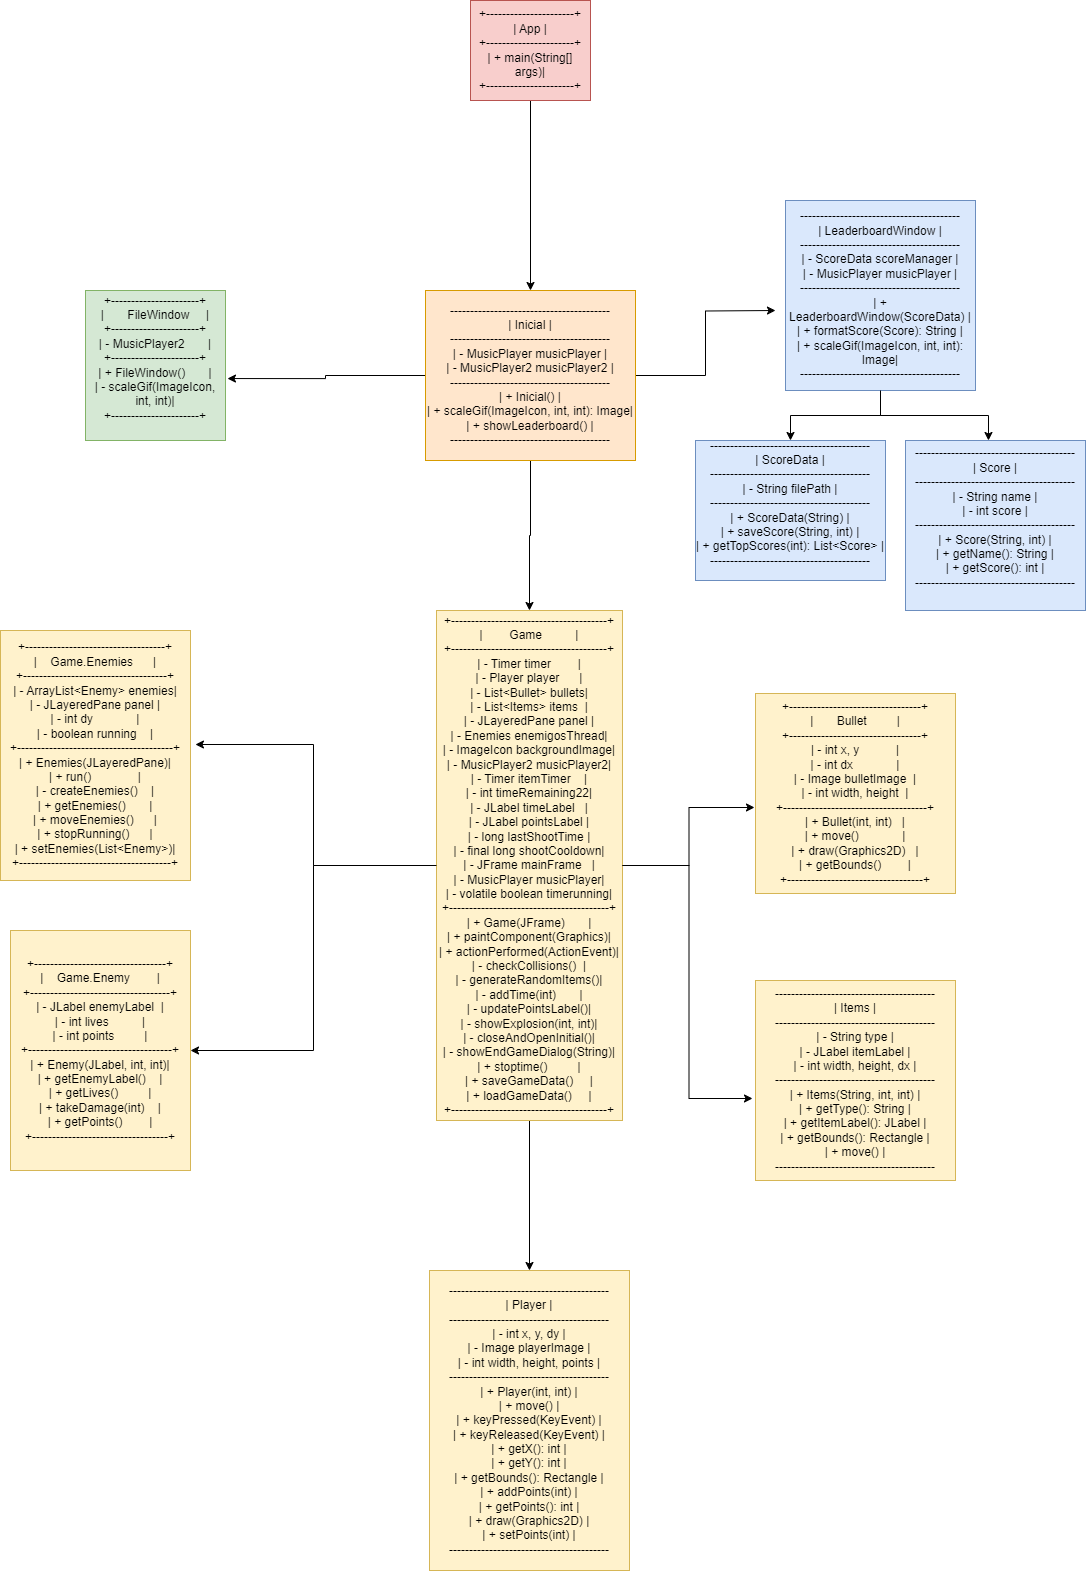

The diagram above was exported from draw.io. Its source (the exported page's mxGraphModel, read from the mxfile embedded in the PNG):
<mxGraphModel dx="1367" dy="2392" grid="1" gridSize="10" guides="1" tooltips="1" connect="1" arrows="1" fold="1" page="1" pageScale="1" pageWidth="1169" pageHeight="1654" math="0" shadow="0">
  <root>
    <mxCell id="0" />
    <mxCell id="1" parent="0" />
    <mxCell id="ALaXu-t3zPpav8RWZWOn-4" value="" style="edgeStyle=orthogonalEdgeStyle;rounded=0;orthogonalLoop=1;jettySize=auto;html=1;" edge="1" parent="1" source="ALaXu-t3zPpav8RWZWOn-2" target="ALaXu-t3zPpav8RWZWOn-3">
      <mxGeometry relative="1" as="geometry" />
    </mxCell>
    <mxCell id="ALaXu-t3zPpav8RWZWOn-2" value="+----------------------+&lt;br/&gt;|         App          |&lt;br/&gt;+----------------------+&lt;br/&gt;| + main(String[] args)| &lt;br/&gt;+----------------------+" style="rounded=0;whiteSpace=wrap;html=1;fillColor=#f8cecc;strokeColor=#b85450;" vertex="1" parent="1">
      <mxGeometry x="525" y="-1620" width="120" height="100" as="geometry" />
    </mxCell>
    <mxCell id="ALaXu-t3zPpav8RWZWOn-6" value="" style="edgeStyle=orthogonalEdgeStyle;rounded=0;orthogonalLoop=1;jettySize=auto;html=1;" edge="1" parent="1" source="ALaXu-t3zPpav8RWZWOn-3" target="ALaXu-t3zPpav8RWZWOn-5">
      <mxGeometry relative="1" as="geometry" />
    </mxCell>
    <mxCell id="ALaXu-t3zPpav8RWZWOn-17" style="edgeStyle=orthogonalEdgeStyle;rounded=0;orthogonalLoop=1;jettySize=auto;html=1;entryX=1.014;entryY=0.587;entryDx=0;entryDy=0;entryPerimeter=0;" edge="1" parent="1" source="ALaXu-t3zPpav8RWZWOn-3" target="ALaXu-t3zPpav8RWZWOn-12">
      <mxGeometry relative="1" as="geometry">
        <mxPoint x="300" y="-1235" as="targetPoint" />
      </mxGeometry>
    </mxCell>
    <mxCell id="ALaXu-t3zPpav8RWZWOn-18" style="edgeStyle=orthogonalEdgeStyle;rounded=0;orthogonalLoop=1;jettySize=auto;html=1;" edge="1" parent="1" source="ALaXu-t3zPpav8RWZWOn-3">
      <mxGeometry relative="1" as="geometry">
        <mxPoint x="830" y="-1310" as="targetPoint" />
      </mxGeometry>
    </mxCell>
    <mxCell id="ALaXu-t3zPpav8RWZWOn-3" value="----------------------------------------&lt;br/&gt;|                Inicial                |&lt;br/&gt;----------------------------------------&lt;br/&gt;| - MusicPlayer musicPlayer             |&lt;br/&gt;| - MusicPlayer2 musicPlayer2           |&lt;br/&gt;----------------------------------------&lt;br/&gt;| + Inicial()                           |&lt;br/&gt;| + scaleGif(ImageIcon, int, int): Image|&lt;br/&gt;| + showLeaderboard()                   |&lt;br/&gt;----------------------------------------" style="rounded=0;whiteSpace=wrap;html=1;fillColor=#ffe6cc;strokeColor=#d79b00;" vertex="1" parent="1">
      <mxGeometry x="480" y="-1330" width="210" height="170" as="geometry" />
    </mxCell>
    <mxCell id="ALaXu-t3zPpav8RWZWOn-22" style="edgeStyle=orthogonalEdgeStyle;rounded=0;orthogonalLoop=1;jettySize=auto;html=1;" edge="1" parent="1" source="ALaXu-t3zPpav8RWZWOn-5" target="ALaXu-t3zPpav8RWZWOn-10">
      <mxGeometry relative="1" as="geometry" />
    </mxCell>
    <mxCell id="ALaXu-t3zPpav8RWZWOn-25" style="edgeStyle=orthogonalEdgeStyle;rounded=0;orthogonalLoop=1;jettySize=auto;html=1;" edge="1" parent="1" source="ALaXu-t3zPpav8RWZWOn-5" target="ALaXu-t3zPpav8RWZWOn-11">
      <mxGeometry relative="1" as="geometry" />
    </mxCell>
    <mxCell id="ALaXu-t3zPpav8RWZWOn-5" value="&lt;div&gt;+---------------------------------------+&lt;/div&gt;&lt;div&gt;|&amp;nbsp; &amp;nbsp; &amp;nbsp; &amp;nbsp; Game&amp;nbsp; &amp;nbsp; &amp;nbsp; &amp;nbsp; &amp;nbsp; |&lt;/div&gt;&lt;div&gt;+---------------------------------------+&lt;/div&gt;&lt;div&gt;| - Timer timer&amp;nbsp; &amp;nbsp; &amp;nbsp; &amp;nbsp; |&lt;/div&gt;&lt;div&gt;| - Player player&amp;nbsp; &amp;nbsp; &amp;nbsp; |&lt;/div&gt;&lt;div&gt;| - List&amp;lt;Bullet&amp;gt; bullets|&lt;/div&gt;&lt;div&gt;| - List&amp;lt;Items&amp;gt; items&amp;nbsp; |&lt;/div&gt;&lt;div&gt;| - JLayeredPane panel |&lt;/div&gt;&lt;div&gt;| - Enemies enemigosThread|&lt;/div&gt;&lt;div&gt;| - ImageIcon backgroundImage|&lt;/div&gt;&lt;div&gt;| - MusicPlayer2 musicPlayer2|&lt;/div&gt;&lt;div&gt;| - Timer itemTimer&amp;nbsp; &amp;nbsp; |&lt;/div&gt;&lt;div&gt;| - int timeRemaining22|&lt;/div&gt;&lt;div&gt;| - JLabel timeLabel&amp;nbsp; &amp;nbsp;|&lt;/div&gt;&lt;div&gt;| - JLabel pointsLabel |&lt;/div&gt;&lt;div&gt;| - long lastShootTime |&lt;/div&gt;&lt;div&gt;| - final long shootCooldown|&lt;/div&gt;&lt;div&gt;| - JFrame mainFrame&amp;nbsp; &amp;nbsp;|&lt;/div&gt;&lt;div&gt;| - MusicPlayer musicPlayer|&lt;/div&gt;&lt;div&gt;| - volatile boolean timerunning|&lt;/div&gt;&lt;div&gt;+----------------------------------------+&lt;/div&gt;&lt;div&gt;| + Game(JFrame)&amp;nbsp; &amp;nbsp; &amp;nbsp; &amp;nbsp;|&lt;/div&gt;&lt;div&gt;| + paintComponent(Graphics)|&lt;/div&gt;&lt;div&gt;| + actionPerformed(ActionEvent)|&lt;/div&gt;&lt;div&gt;| - checkCollisions()&amp;nbsp; |&lt;/div&gt;&lt;div&gt;| - generateRandomItems()|&lt;/div&gt;&lt;div&gt;| - addTime(int)&amp;nbsp; &amp;nbsp; &amp;nbsp; &amp;nbsp;|&lt;/div&gt;&lt;div&gt;| - updatePointsLabel()|&lt;/div&gt;&lt;div&gt;| - showExplosion(int, int)|&lt;/div&gt;&lt;div&gt;| - closeAndOpenInitial()|&lt;/div&gt;&lt;div&gt;| - showEndGameDialog(String)|&lt;/div&gt;&lt;div&gt;| + stoptime()&amp;nbsp; &amp;nbsp; &amp;nbsp; &amp;nbsp; &amp;nbsp;|&lt;/div&gt;&lt;div&gt;| + saveGameData()&amp;nbsp; &amp;nbsp; &amp;nbsp;|&lt;/div&gt;&lt;div&gt;| + loadGameData()&amp;nbsp; &amp;nbsp; &amp;nbsp;|&lt;/div&gt;&lt;div&gt;+---------------------------------------+&lt;/div&gt;" style="rounded=0;whiteSpace=wrap;html=1;fillColor=#fff2cc;strokeColor=#d6b656;" vertex="1" parent="1">
      <mxGeometry x="491" y="-1010" width="186" height="510" as="geometry" />
    </mxCell>
    <mxCell id="ALaXu-t3zPpav8RWZWOn-7" value="&lt;div&gt;+---------------------------------+&lt;/div&gt;&lt;div&gt;|&amp;nbsp; &amp;nbsp; &amp;nbsp; &amp;nbsp;Bullet&amp;nbsp; &amp;nbsp; &amp;nbsp; &amp;nbsp; &amp;nbsp;|&lt;/div&gt;&lt;div&gt;+---------------------------------+&lt;/div&gt;&lt;div&gt;| - int x, y&amp;nbsp; &amp;nbsp; &amp;nbsp; &amp;nbsp; &amp;nbsp; &amp;nbsp;|&lt;/div&gt;&lt;div&gt;| - int dx&amp;nbsp; &amp;nbsp; &amp;nbsp; &amp;nbsp; &amp;nbsp; &amp;nbsp; &amp;nbsp;|&lt;/div&gt;&lt;div&gt;| - Image bulletImage&amp;nbsp; |&lt;/div&gt;&lt;div&gt;| - int width, height&amp;nbsp; |&lt;/div&gt;&lt;div&gt;+------------------------------------+&lt;/div&gt;&lt;div&gt;| + Bullet(int, int)&amp;nbsp; &amp;nbsp;|&lt;/div&gt;&lt;div&gt;| + move()&amp;nbsp; &amp;nbsp; &amp;nbsp; &amp;nbsp; &amp;nbsp; &amp;nbsp; &amp;nbsp;|&lt;/div&gt;&lt;div&gt;| + draw(Graphics2D)&amp;nbsp; &amp;nbsp;|&lt;/div&gt;&lt;div&gt;| + getBounds()&amp;nbsp; &amp;nbsp; &amp;nbsp; &amp;nbsp; |&lt;/div&gt;&lt;div&gt;+----------------------------------+&lt;/div&gt;" style="rounded=0;whiteSpace=wrap;html=1;fillColor=#fff2cc;strokeColor=#d6b656;" vertex="1" parent="1">
      <mxGeometry x="810" y="-927" width="200" height="200" as="geometry" />
    </mxCell>
    <mxCell id="ALaXu-t3zPpav8RWZWOn-8" value="----------------------------------------&lt;br/&gt;|                Items                  |&lt;br/&gt;----------------------------------------&lt;br/&gt;| - String type                         |&lt;br/&gt;| - JLabel itemLabel                    |&lt;br/&gt;| - int width, height, dx               |&lt;br/&gt;----------------------------------------&lt;br/&gt;| + Items(String, int, int)             |&lt;br/&gt;| + getType(): String                   |&lt;br/&gt;| + getItemLabel(): JLabel              |&lt;br/&gt;| + getBounds(): Rectangle              |&lt;br/&gt;| + move()                              |&lt;br/&gt;----------------------------------------" style="rounded=0;whiteSpace=wrap;html=1;fillColor=#fff2cc;strokeColor=#d6b656;" vertex="1" parent="1">
      <mxGeometry x="810" y="-640" width="200" height="200" as="geometry" />
    </mxCell>
    <mxCell id="ALaXu-t3zPpav8RWZWOn-9" value="&lt;div&gt;+-----------------------------------+&lt;/div&gt;&lt;div&gt;|&amp;nbsp; &amp;nbsp; Game.Enemies&amp;nbsp; &amp;nbsp; &amp;nbsp; |&lt;/div&gt;&lt;div&gt;+------------------------------------+&lt;/div&gt;&lt;div&gt;| - ArrayList&amp;lt;Enemy&amp;gt; enemies|&lt;/div&gt;&lt;div&gt;| - JLayeredPane panel |&lt;/div&gt;&lt;div&gt;| - int dy&amp;nbsp; &amp;nbsp; &amp;nbsp; &amp;nbsp; &amp;nbsp; &amp;nbsp; &amp;nbsp;|&lt;/div&gt;&lt;div&gt;| - boolean running&amp;nbsp; &amp;nbsp; |&lt;/div&gt;&lt;div&gt;+---------------------------------------+&lt;/div&gt;&lt;div&gt;| + Enemies(JLayeredPane)|&lt;/div&gt;&lt;div&gt;| + run()&amp;nbsp; &amp;nbsp; &amp;nbsp; &amp;nbsp; &amp;nbsp; &amp;nbsp; &amp;nbsp; |&lt;/div&gt;&lt;div&gt;| - createEnemies()&amp;nbsp; &amp;nbsp; |&lt;/div&gt;&lt;div&gt;| + getEnemies()&amp;nbsp; &amp;nbsp; &amp;nbsp; &amp;nbsp;|&lt;/div&gt;&lt;div&gt;| + moveEnemies()&amp;nbsp; &amp;nbsp; &amp;nbsp; |&lt;/div&gt;&lt;div&gt;| + stopRunning()&amp;nbsp; &amp;nbsp; &amp;nbsp; |&lt;/div&gt;&lt;div&gt;| + setEnemies(List&amp;lt;Enemy&amp;gt;)|&lt;/div&gt;&lt;div&gt;+--------------------------------------+&lt;/div&gt;" style="rounded=0;whiteSpace=wrap;html=1;fillColor=#fff2cc;strokeColor=#d6b656;" vertex="1" parent="1">
      <mxGeometry x="55" y="-990" width="190" height="250" as="geometry" />
    </mxCell>
    <mxCell id="ALaXu-t3zPpav8RWZWOn-10" value="&lt;div&gt;+---------------------------------+&lt;/div&gt;&lt;div&gt;|&amp;nbsp; &amp;nbsp; Game.Enemy&amp;nbsp; &amp;nbsp; &amp;nbsp; &amp;nbsp; |&lt;/div&gt;&lt;div&gt;+-----------------------------------+&lt;/div&gt;&lt;div&gt;| - JLabel enemyLabel&amp;nbsp; |&lt;/div&gt;&lt;div&gt;| - int lives&amp;nbsp; &amp;nbsp; &amp;nbsp; &amp;nbsp; &amp;nbsp; |&lt;/div&gt;&lt;div&gt;| - int points&amp;nbsp; &amp;nbsp; &amp;nbsp; &amp;nbsp; &amp;nbsp;|&lt;/div&gt;&lt;div&gt;+------------------------------------+&lt;/div&gt;&lt;div&gt;| + Enemy(JLabel, int, int)|&lt;/div&gt;&lt;div&gt;| + getEnemyLabel()&amp;nbsp; &amp;nbsp; |&lt;/div&gt;&lt;div&gt;| + getLives()&amp;nbsp; &amp;nbsp; &amp;nbsp; &amp;nbsp; &amp;nbsp;|&lt;/div&gt;&lt;div&gt;| + takeDamage(int)&amp;nbsp; &amp;nbsp; |&lt;/div&gt;&lt;div&gt;| + getPoints()&amp;nbsp; &amp;nbsp; &amp;nbsp; &amp;nbsp; |&lt;/div&gt;&lt;div&gt;+----------------------------------+&lt;/div&gt;" style="rounded=0;whiteSpace=wrap;html=1;fillColor=#fff2cc;strokeColor=#d6b656;" vertex="1" parent="1">
      <mxGeometry x="65" y="-690" width="180" height="240" as="geometry" />
    </mxCell>
    <mxCell id="ALaXu-t3zPpav8RWZWOn-11" value="----------------------------------------&lt;br/&gt;|               Player                  |&lt;br/&gt;----------------------------------------&lt;br/&gt;| - int x, y, dy                        |&lt;br/&gt;| - Image playerImage                   |&lt;br/&gt;| - int width, height, points           |&lt;br/&gt;----------------------------------------&lt;br/&gt;| + Player(int, int)                    |&lt;br/&gt;| + move()                              |&lt;br/&gt;| + keyPressed(KeyEvent)                |&lt;br/&gt;| + keyReleased(KeyEvent)               |&lt;br/&gt;| + getX(): int                         |&lt;br/&gt;| + getY(): int                         |&lt;br/&gt;| + getBounds(): Rectangle              |&lt;br/&gt;| + addPoints(int)                      |&lt;br/&gt;| + getPoints(): int                    |&lt;br/&gt;| + draw(Graphics2D)                    |&lt;br/&gt;| + setPoints(int)                      |&lt;br/&gt;----------------------------------------" style="rounded=0;whiteSpace=wrap;html=1;fillColor=#fff2cc;strokeColor=#d6b656;" vertex="1" parent="1">
      <mxGeometry x="484" y="-350" width="200" height="300" as="geometry" />
    </mxCell>
    <mxCell id="ALaXu-t3zPpav8RWZWOn-12" value="&lt;div&gt;+----------------------+&lt;/div&gt;&lt;div&gt;|&amp;nbsp; &amp;nbsp; &amp;nbsp; &amp;nbsp;FileWindow&amp;nbsp; &amp;nbsp; &amp;nbsp;|&lt;/div&gt;&lt;div&gt;+----------------------+&lt;/div&gt;&lt;div&gt;| - MusicPlayer2&amp;nbsp; &amp;nbsp; &amp;nbsp; &amp;nbsp;|&lt;/div&gt;&lt;div&gt;+----------------------+&lt;/div&gt;&lt;div&gt;| + FileWindow()&amp;nbsp; &amp;nbsp; &amp;nbsp; &amp;nbsp;|&lt;/div&gt;&lt;div&gt;| - scaleGif(ImageIcon, int, int)|&lt;/div&gt;&lt;div&gt;+----------------------+&lt;/div&gt;&lt;div&gt;&lt;br&gt;&lt;/div&gt;" style="rounded=0;whiteSpace=wrap;html=1;fillColor=#d5e8d4;strokeColor=#82b366;" vertex="1" parent="1">
      <mxGeometry x="140" y="-1330" width="140" height="150" as="geometry" />
    </mxCell>
    <mxCell id="ALaXu-t3zPpav8RWZWOn-19" style="edgeStyle=orthogonalEdgeStyle;rounded=0;orthogonalLoop=1;jettySize=auto;html=1;exitX=0.5;exitY=1;exitDx=0;exitDy=0;" edge="1" parent="1" source="ALaXu-t3zPpav8RWZWOn-13" target="ALaXu-t3zPpav8RWZWOn-14">
      <mxGeometry relative="1" as="geometry" />
    </mxCell>
    <mxCell id="ALaXu-t3zPpav8RWZWOn-13" value="----------------------------------------&lt;br/&gt;|          LeaderboardWindow            |&lt;br/&gt;----------------------------------------&lt;br/&gt;| - ScoreData scoreManager              |&lt;br/&gt;| - MusicPlayer musicPlayer             |&lt;br/&gt;----------------------------------------&lt;br/&gt;| + LeaderboardWindow(ScoreData)        |&lt;br/&gt;| + formatScore(Score): String          |&lt;br/&gt;| + scaleGif(ImageIcon, int, int): Image|&lt;br/&gt;----------------------------------------" style="whiteSpace=wrap;html=1;aspect=fixed;fillColor=#dae8fc;strokeColor=#6c8ebf;" vertex="1" parent="1">
      <mxGeometry x="840" y="-1420" width="190" height="190" as="geometry" />
    </mxCell>
    <mxCell id="ALaXu-t3zPpav8RWZWOn-14" value="&#10;----------------------------------------&#10;|             ScoreData                 |&#10;----------------------------------------&#10;| - String filePath                     |&#10;----------------------------------------&#10;| + ScoreData(String)                   |&#10;| + saveScore(String, int)              |&#10;| + getTopScores(int): List&amp;lt;Score&amp;gt;      |&#10;----------------------------------------&#10;&#10;" style="rounded=0;whiteSpace=wrap;html=1;fillColor=#dae8fc;strokeColor=#6c8ebf;" vertex="1" parent="1">
      <mxGeometry x="750" y="-1180" width="190" height="140" as="geometry" />
    </mxCell>
    <mxCell id="ALaXu-t3zPpav8RWZWOn-15" value="&#10;----------------------------------------&#10;|               Score                   |&#10;----------------------------------------&#10;| - String name                         |&#10;| - int score                           |&#10;----------------------------------------&#10;| + Score(String, int)                  |&#10;| + getName(): String                   |&#10;| + getScore(): int                     |&#10;----------------------------------------&#10;&#10;" style="rounded=0;whiteSpace=wrap;html=1;fillColor=#dae8fc;strokeColor=#6c8ebf;" vertex="1" parent="1">
      <mxGeometry x="960" y="-1180" width="180" height="170" as="geometry" />
    </mxCell>
    <mxCell id="ALaXu-t3zPpav8RWZWOn-20" style="edgeStyle=orthogonalEdgeStyle;rounded=0;orthogonalLoop=1;jettySize=auto;html=1;entryX=0.461;entryY=0;entryDx=0;entryDy=0;entryPerimeter=0;" edge="1" parent="1" source="ALaXu-t3zPpav8RWZWOn-13" target="ALaXu-t3zPpav8RWZWOn-15">
      <mxGeometry relative="1" as="geometry" />
    </mxCell>
    <mxCell id="ALaXu-t3zPpav8RWZWOn-21" style="edgeStyle=orthogonalEdgeStyle;rounded=0;orthogonalLoop=1;jettySize=auto;html=1;entryX=1.026;entryY=0.456;entryDx=0;entryDy=0;entryPerimeter=0;" edge="1" parent="1" source="ALaXu-t3zPpav8RWZWOn-5" target="ALaXu-t3zPpav8RWZWOn-9">
      <mxGeometry relative="1" as="geometry" />
    </mxCell>
    <mxCell id="ALaXu-t3zPpav8RWZWOn-23" style="edgeStyle=orthogonalEdgeStyle;rounded=0;orthogonalLoop=1;jettySize=auto;html=1;entryX=-0.005;entryY=0.57;entryDx=0;entryDy=0;entryPerimeter=0;" edge="1" parent="1" source="ALaXu-t3zPpav8RWZWOn-5" target="ALaXu-t3zPpav8RWZWOn-7">
      <mxGeometry relative="1" as="geometry" />
    </mxCell>
    <mxCell id="ALaXu-t3zPpav8RWZWOn-24" style="edgeStyle=orthogonalEdgeStyle;rounded=0;orthogonalLoop=1;jettySize=auto;html=1;entryX=-0.015;entryY=0.59;entryDx=0;entryDy=0;entryPerimeter=0;" edge="1" parent="1" source="ALaXu-t3zPpav8RWZWOn-5" target="ALaXu-t3zPpav8RWZWOn-8">
      <mxGeometry relative="1" as="geometry" />
    </mxCell>
  </root>
</mxGraphModel>